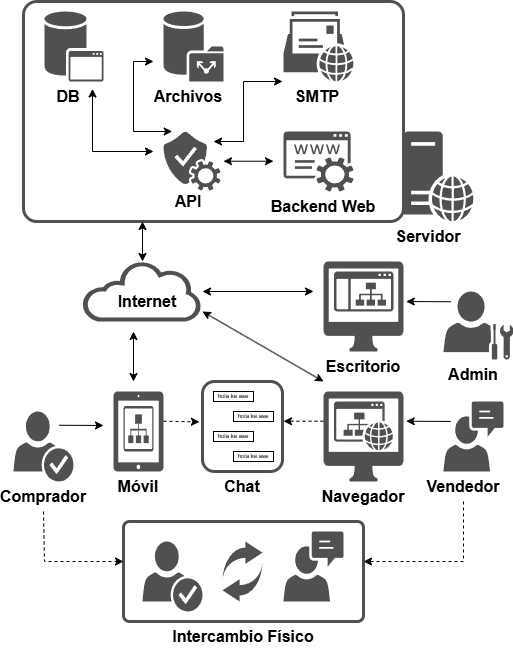

The diagram above was exported from draw.io. Its source (the exported page's mxGraphModel, read from the mxfile embedded in the PNG):
<mxGraphModel dx="1426" dy="751" grid="1" gridSize="10" guides="1" tooltips="1" connect="1" arrows="1" fold="1" page="1" pageScale="1" pageWidth="827" pageHeight="1169" math="0" shadow="0">
  <root>
    <mxCell id="d8bYkmaDosuE6Nm1SFDm-0" />
    <mxCell id="d8bYkmaDosuE6Nm1SFDm-1" parent="d8bYkmaDosuE6Nm1SFDm-0" />
    <mxCell id="d8bYkmaDosuE6Nm1SFDm-2" value="" style="rounded=1;whiteSpace=wrap;html=1;fillColor=none;strokeWidth=3;strokeColor=light-dark(#505050, #EDEDED);arcSize=6;" parent="d8bYkmaDosuE6Nm1SFDm-1" vertex="1">
      <mxGeometry x="160" y="550" width="240" height="100" as="geometry" />
    </mxCell>
    <mxCell id="d8bYkmaDosuE6Nm1SFDm-3" value="" style="rounded=1;whiteSpace=wrap;html=1;fillColor=none;strokeWidth=3;strokeColor=light-dark(#505050, #EDEDED);arcSize=6;" parent="d8bYkmaDosuE6Nm1SFDm-1" vertex="1">
      <mxGeometry x="60" y="30" width="380" height="220" as="geometry" />
    </mxCell>
    <mxCell id="d8bYkmaDosuE6Nm1SFDm-4" value="" style="sketch=0;pointerEvents=1;shadow=0;dashed=0;html=1;strokeColor=none;fillColor=#505050;labelPosition=center;verticalLabelPosition=bottom;verticalAlign=top;outlineConnect=0;align=center;shape=mxgraph.office.communications.remote_mailbox;" parent="d8bYkmaDosuE6Nm1SFDm-1" vertex="1">
      <mxGeometry x="320" y="40" width="70" height="70" as="geometry" />
    </mxCell>
    <mxCell id="d8bYkmaDosuE6Nm1SFDm-5" value="" style="sketch=0;pointerEvents=1;shadow=0;dashed=0;html=1;strokeColor=none;fillColor=#505050;labelPosition=center;verticalLabelPosition=bottom;verticalAlign=top;outlineConnect=0;align=center;shape=mxgraph.office.users.administrator;" parent="d8bYkmaDosuE6Nm1SFDm-1" vertex="1">
      <mxGeometry x="480" y="320" width="70" height="68" as="geometry" />
    </mxCell>
    <mxCell id="d8bYkmaDosuE6Nm1SFDm-6" value="" style="sketch=0;pointerEvents=1;shadow=0;dashed=0;html=1;strokeColor=none;fillColor=#505050;labelPosition=center;verticalLabelPosition=bottom;verticalAlign=top;outlineConnect=0;align=center;shape=mxgraph.office.users.communications;" parent="d8bYkmaDosuE6Nm1SFDm-1" vertex="1">
      <mxGeometry x="480" y="430" width="60" height="70" as="geometry" />
    </mxCell>
    <mxCell id="d8bYkmaDosuE6Nm1SFDm-7" value="" style="sketch=0;pointerEvents=1;shadow=0;dashed=0;html=1;strokeColor=none;fillColor=#505050;labelPosition=center;verticalLabelPosition=bottom;verticalAlign=top;outlineConnect=0;align=center;shape=mxgraph.office.users.credentials;" parent="d8bYkmaDosuE6Nm1SFDm-1" vertex="1">
      <mxGeometry x="50" y="440" width="60" height="70" as="geometry" />
    </mxCell>
    <mxCell id="d8bYkmaDosuE6Nm1SFDm-8" value="" style="sketch=0;pointerEvents=1;shadow=0;dashed=0;html=1;strokeColor=none;fillColor=#505050;labelPosition=center;verticalLabelPosition=bottom;verticalAlign=top;outlineConnect=0;align=center;shape=mxgraph.office.services.registrar_service;" parent="d8bYkmaDosuE6Nm1SFDm-1" vertex="1">
      <mxGeometry x="320" y="160" width="70" height="60" as="geometry" />
    </mxCell>
    <mxCell id="d8bYkmaDosuE6Nm1SFDm-9" value="" style="sketch=0;pointerEvents=1;shadow=0;dashed=0;html=1;strokeColor=none;fillColor=#505050;labelPosition=center;verticalLabelPosition=bottom;verticalAlign=top;outlineConnect=0;align=center;shape=mxgraph.office.services.verification_service;" parent="d8bYkmaDosuE6Nm1SFDm-1" vertex="1">
      <mxGeometry x="200" y="160" width="57" height="59" as="geometry" />
    </mxCell>
    <mxCell id="d8bYkmaDosuE6Nm1SFDm-10" value="" style="sketch=0;shadow=0;dashed=0;html=1;strokeColor=none;fillColor=#505050;labelPosition=center;verticalLabelPosition=bottom;verticalAlign=top;outlineConnect=0;align=center;shape=mxgraph.office.databases.application_store;" parent="d8bYkmaDosuE6Nm1SFDm-1" vertex="1">
      <mxGeometry x="81" y="40" width="59" height="70" as="geometry" />
    </mxCell>
    <mxCell id="d8bYkmaDosuE6Nm1SFDm-11" value="" style="sketch=0;shadow=0;dashed=0;html=1;strokeColor=none;fillColor=#505050;labelPosition=center;verticalLabelPosition=bottom;verticalAlign=top;outlineConnect=0;align=center;shape=mxgraph.office.databases.database_public_folder;" parent="d8bYkmaDosuE6Nm1SFDm-1" vertex="1">
      <mxGeometry x="200" y="40" width="60" height="70" as="geometry" />
    </mxCell>
    <mxCell id="d8bYkmaDosuE6Nm1SFDm-12" value="" style="sketch=0;pointerEvents=1;shadow=0;dashed=0;html=1;strokeColor=none;fillColor=#505050;labelPosition=center;verticalLabelPosition=bottom;verticalAlign=top;outlineConnect=0;align=center;shape=mxgraph.office.servers.web_server;" parent="d8bYkmaDosuE6Nm1SFDm-1" vertex="1">
      <mxGeometry x="440" y="160" width="70" height="90" as="geometry" />
    </mxCell>
    <mxCell id="d8bYkmaDosuE6Nm1SFDm-13" value="" style="group" parent="d8bYkmaDosuE6Nm1SFDm-1" vertex="1" connectable="0">
      <mxGeometry x="150" y="420" width="50" height="80" as="geometry" />
    </mxCell>
    <mxCell id="d8bYkmaDosuE6Nm1SFDm-14" value="" style="sketch=0;pointerEvents=1;shadow=0;dashed=0;html=1;strokeColor=none;fillColor=#505050;labelPosition=center;verticalLabelPosition=bottom;verticalAlign=top;outlineConnect=0;align=center;shape=mxgraph.office.devices.tablet_ipad;" parent="d8bYkmaDosuE6Nm1SFDm-13" vertex="1">
      <mxGeometry width="50" height="80" as="geometry" />
    </mxCell>
    <mxCell id="d8bYkmaDosuE6Nm1SFDm-15" value="" style="sketch=0;pointerEvents=1;shadow=0;dashed=0;html=1;strokeColor=none;fillColor=#505050;labelPosition=center;verticalLabelPosition=bottom;verticalAlign=top;outlineConnect=0;align=center;shape=mxgraph.office.sites.site_collection;" parent="d8bYkmaDosuE6Nm1SFDm-13" vertex="1">
      <mxGeometry x="10" y="14.5" width="30" height="45.5" as="geometry" />
    </mxCell>
    <mxCell id="d8bYkmaDosuE6Nm1SFDm-16" value="" style="group" parent="d8bYkmaDosuE6Nm1SFDm-1" vertex="1" connectable="0">
      <mxGeometry x="360" y="420" width="80" height="90" as="geometry" />
    </mxCell>
    <mxCell id="d8bYkmaDosuE6Nm1SFDm-17" value="" style="sketch=0;pointerEvents=1;shadow=0;dashed=0;html=1;strokeColor=none;fillColor=#505050;labelPosition=center;verticalLabelPosition=bottom;verticalAlign=top;outlineConnect=0;align=center;shape=mxgraph.office.devices.mac_client;" parent="d8bYkmaDosuE6Nm1SFDm-16" vertex="1">
      <mxGeometry width="80" height="90" as="geometry" />
    </mxCell>
    <mxCell id="d8bYkmaDosuE6Nm1SFDm-18" value="" style="sketch=0;pointerEvents=1;shadow=0;dashed=0;html=1;strokeColor=none;fillColor=#505050;labelPosition=center;verticalLabelPosition=bottom;verticalAlign=top;outlineConnect=0;align=center;shape=mxgraph.office.sites.website;" parent="d8bYkmaDosuE6Nm1SFDm-16" vertex="1">
      <mxGeometry x="10.5" y="10" width="59" height="49" as="geometry" />
    </mxCell>
    <mxCell id="d8bYkmaDosuE6Nm1SFDm-19" value="" style="group" parent="d8bYkmaDosuE6Nm1SFDm-1" vertex="1" connectable="0">
      <mxGeometry x="360" y="290" width="80" height="90" as="geometry" />
    </mxCell>
    <mxCell id="d8bYkmaDosuE6Nm1SFDm-20" value="" style="sketch=0;pointerEvents=1;shadow=0;dashed=0;html=1;strokeColor=none;fillColor=#505050;labelPosition=center;verticalLabelPosition=bottom;verticalAlign=top;outlineConnect=0;align=center;shape=mxgraph.office.devices.mac_client;" parent="d8bYkmaDosuE6Nm1SFDm-19" vertex="1">
      <mxGeometry width="80" height="90" as="geometry" />
    </mxCell>
    <mxCell id="d8bYkmaDosuE6Nm1SFDm-21" value="" style="sketch=0;pointerEvents=1;shadow=0;dashed=0;html=1;strokeColor=none;fillColor=#505050;labelPosition=center;verticalLabelPosition=bottom;verticalAlign=top;outlineConnect=0;align=center;shape=mxgraph.office.sites.subsite;" parent="d8bYkmaDosuE6Nm1SFDm-19" vertex="1">
      <mxGeometry x="10.5" y="10" width="59.5" height="40" as="geometry" />
    </mxCell>
    <mxCell id="d8bYkmaDosuE6Nm1SFDm-22" value="API" style="text;html=1;align=center;verticalAlign=middle;whiteSpace=wrap;rounded=0;fontStyle=1;fontSize=16;" parent="d8bYkmaDosuE6Nm1SFDm-1" vertex="1">
      <mxGeometry x="190" y="210" width="70" height="40" as="geometry" />
    </mxCell>
    <mxCell id="d8bYkmaDosuE6Nm1SFDm-23" value="DB" style="text;html=1;align=center;verticalAlign=middle;whiteSpace=wrap;rounded=0;fontStyle=1;fontSize=16;" parent="d8bYkmaDosuE6Nm1SFDm-1" vertex="1">
      <mxGeometry x="70" y="110" width="70" height="30" as="geometry" />
    </mxCell>
    <mxCell id="d8bYkmaDosuE6Nm1SFDm-24" value="Archivos" style="text;html=1;align=center;verticalAlign=middle;whiteSpace=wrap;rounded=0;fontStyle=1;fontSize=16;" parent="d8bYkmaDosuE6Nm1SFDm-1" vertex="1">
      <mxGeometry x="190" y="110" width="70" height="30" as="geometry" />
    </mxCell>
    <mxCell id="d8bYkmaDosuE6Nm1SFDm-25" value="SMTP" style="text;html=1;align=center;verticalAlign=middle;whiteSpace=wrap;rounded=0;fontStyle=1;fontSize=16;" parent="d8bYkmaDosuE6Nm1SFDm-1" vertex="1">
      <mxGeometry x="319" y="110" width="70" height="30" as="geometry" />
    </mxCell>
    <mxCell id="d8bYkmaDosuE6Nm1SFDm-26" value="Servidor" style="text;html=1;align=center;verticalAlign=middle;whiteSpace=wrap;rounded=0;fontStyle=1;fontSize=16;" parent="d8bYkmaDosuE6Nm1SFDm-1" vertex="1">
      <mxGeometry x="430" y="250" width="70" height="30" as="geometry" />
    </mxCell>
    <mxCell id="d8bYkmaDosuE6Nm1SFDm-27" value="Backend Web" style="text;html=1;align=center;verticalAlign=middle;whiteSpace=wrap;rounded=0;fontStyle=1;fontSize=16;" parent="d8bYkmaDosuE6Nm1SFDm-1" vertex="1">
      <mxGeometry x="300" y="220" width="120" height="30" as="geometry" />
    </mxCell>
    <mxCell id="d8bYkmaDosuE6Nm1SFDm-28" value="" style="sketch=0;pointerEvents=1;shadow=0;dashed=0;html=1;strokeColor=none;fillColor=#505050;labelPosition=center;verticalLabelPosition=bottom;verticalAlign=top;outlineConnect=0;align=center;shape=mxgraph.office.users.communications;" parent="d8bYkmaDosuE6Nm1SFDm-1" vertex="1">
      <mxGeometry x="320" y="560" width="60" height="70" as="geometry" />
    </mxCell>
    <mxCell id="d8bYkmaDosuE6Nm1SFDm-29" value="" style="sketch=0;pointerEvents=1;shadow=0;dashed=0;html=1;strokeColor=none;fillColor=#505050;labelPosition=center;verticalLabelPosition=bottom;verticalAlign=top;outlineConnect=0;align=center;shape=mxgraph.office.users.credentials;" parent="d8bYkmaDosuE6Nm1SFDm-1" vertex="1">
      <mxGeometry x="179" y="570" width="60" height="70" as="geometry" />
    </mxCell>
    <mxCell id="d8bYkmaDosuE6Nm1SFDm-30" value="" style="group" parent="d8bYkmaDosuE6Nm1SFDm-1" vertex="1" connectable="0">
      <mxGeometry x="259" y="570" width="40" height="60" as="geometry" />
    </mxCell>
    <mxCell id="d8bYkmaDosuE6Nm1SFDm-31" value="" style="html=1;shadow=0;dashed=0;align=center;verticalAlign=middle;shape=mxgraph.arrows2.jumpInArrow;dy=5.17;dx=17.17;arrowHead=22.33;fillColor=light-dark(#505050, #ededed);strokeColor=none;" parent="d8bYkmaDosuE6Nm1SFDm-30" vertex="1">
      <mxGeometry width="40" height="40" as="geometry" />
    </mxCell>
    <mxCell id="d8bYkmaDosuE6Nm1SFDm-32" value="" style="html=1;shadow=0;dashed=0;align=center;verticalAlign=middle;shape=mxgraph.arrows2.jumpInArrow;dy=5.17;dx=17.17;arrowHead=22.33;fillColor=light-dark(#505050, #ededed);strokeColor=none;rotation=-180;" parent="d8bYkmaDosuE6Nm1SFDm-30" vertex="1">
      <mxGeometry y="20" width="40" height="40" as="geometry" />
    </mxCell>
    <mxCell id="d8bYkmaDosuE6Nm1SFDm-33" value="" style="group" parent="d8bYkmaDosuE6Nm1SFDm-1" vertex="1" connectable="0">
      <mxGeometry x="119" y="290" width="120" height="60" as="geometry" />
    </mxCell>
    <mxCell id="d8bYkmaDosuE6Nm1SFDm-34" value="" style="sketch=0;pointerEvents=1;shadow=0;dashed=0;html=1;strokeColor=none;fillColor=#505050;labelPosition=center;verticalLabelPosition=bottom;outlineConnect=0;verticalAlign=top;align=center;shape=mxgraph.office.clouds.cloud;" parent="d8bYkmaDosuE6Nm1SFDm-33" vertex="1">
      <mxGeometry width="120" height="60" as="geometry" />
    </mxCell>
    <mxCell id="d8bYkmaDosuE6Nm1SFDm-35" value="Internet" style="text;html=1;align=center;verticalAlign=middle;whiteSpace=wrap;rounded=0;fontStyle=1;fontSize=16;" parent="d8bYkmaDosuE6Nm1SFDm-33" vertex="1">
      <mxGeometry x="30" y="20" width="70" height="40" as="geometry" />
    </mxCell>
    <mxCell id="d8bYkmaDosuE6Nm1SFDm-36" value="Escritorio" style="text;html=1;align=center;verticalAlign=middle;whiteSpace=wrap;rounded=0;fontStyle=1;fontSize=16;" parent="d8bYkmaDosuE6Nm1SFDm-1" vertex="1">
      <mxGeometry x="360" y="380" width="80" height="30" as="geometry" />
    </mxCell>
    <mxCell id="d8bYkmaDosuE6Nm1SFDm-37" value="Navegador" style="text;html=1;align=center;verticalAlign=middle;whiteSpace=wrap;rounded=0;fontStyle=1;fontSize=16;" parent="d8bYkmaDosuE6Nm1SFDm-1" vertex="1">
      <mxGeometry x="360" y="510" width="80" height="30" as="geometry" />
    </mxCell>
    <mxCell id="d8bYkmaDosuE6Nm1SFDm-38" value="Móvil" style="text;html=1;align=center;verticalAlign=middle;whiteSpace=wrap;rounded=0;fontStyle=1;fontSize=16;" parent="d8bYkmaDosuE6Nm1SFDm-1" vertex="1">
      <mxGeometry x="135" y="500" width="80" height="30" as="geometry" />
    </mxCell>
    <mxCell id="d8bYkmaDosuE6Nm1SFDm-39" value="Vendedor" style="text;html=1;align=center;verticalAlign=middle;whiteSpace=wrap;rounded=0;fontStyle=1;fontSize=16;" parent="d8bYkmaDosuE6Nm1SFDm-1" vertex="1">
      <mxGeometry x="460" y="500" width="80" height="30" as="geometry" />
    </mxCell>
    <mxCell id="d8bYkmaDosuE6Nm1SFDm-40" value="Comprador" style="text;html=1;align=center;verticalAlign=middle;whiteSpace=wrap;rounded=0;fontStyle=1;fontSize=16;" parent="d8bYkmaDosuE6Nm1SFDm-1" vertex="1">
      <mxGeometry x="40" y="510" width="80" height="30" as="geometry" />
    </mxCell>
    <mxCell id="d8bYkmaDosuE6Nm1SFDm-41" value="Admin" style="text;html=1;align=center;verticalAlign=middle;whiteSpace=wrap;rounded=0;fontStyle=1;fontSize=16;" parent="d8bYkmaDosuE6Nm1SFDm-1" vertex="1">
      <mxGeometry x="470" y="388" width="80" height="30" as="geometry" />
    </mxCell>
    <mxCell id="d8bYkmaDosuE6Nm1SFDm-42" value="Intercambio Físico" style="text;html=1;align=center;verticalAlign=middle;whiteSpace=wrap;rounded=0;fontStyle=1;fontSize=16;" parent="d8bYkmaDosuE6Nm1SFDm-1" vertex="1">
      <mxGeometry x="160" y="650" width="240" height="30" as="geometry" />
    </mxCell>
    <mxCell id="d8bYkmaDosuE6Nm1SFDm-43" value="Chat" style="text;html=1;align=center;verticalAlign=middle;whiteSpace=wrap;rounded=0;fontStyle=1;fontSize=16;" parent="d8bYkmaDosuE6Nm1SFDm-1" vertex="1">
      <mxGeometry x="239" y="500" width="80" height="30" as="geometry" />
    </mxCell>
    <mxCell id="d8bYkmaDosuE6Nm1SFDm-44" value="" style="endArrow=classic;html=1;rounded=0;exitX=1;exitY=0.25;exitDx=0;exitDy=0;startArrow=classic;startFill=1;" parent="d8bYkmaDosuE6Nm1SFDm-1" edge="1">
      <mxGeometry width="50" height="50" relative="1" as="geometry">
        <mxPoint x="129" y="117.5" as="sourcePoint" />
        <mxPoint x="190" y="180" as="targetPoint" />
        <Array as="points">
          <mxPoint x="129" y="180" />
        </Array>
      </mxGeometry>
    </mxCell>
    <mxCell id="d8bYkmaDosuE6Nm1SFDm-45" value="" style="endArrow=classic;html=1;rounded=0;exitX=0;exitY=0;exitDx=0;exitDy=0;startArrow=classic;startFill=1;" parent="d8bYkmaDosuE6Nm1SFDm-1" source="d8bYkmaDosuE6Nm1SFDm-25" edge="1">
      <mxGeometry width="50" height="50" relative="1" as="geometry">
        <mxPoint x="310" y="110" as="sourcePoint" />
        <mxPoint x="250" y="170" as="targetPoint" />
        <Array as="points">
          <mxPoint x="280" y="110" />
          <mxPoint x="280" y="170" />
        </Array>
      </mxGeometry>
    </mxCell>
    <mxCell id="d8bYkmaDosuE6Nm1SFDm-46" value="" style="endArrow=classic;html=1;rounded=0;startArrow=classic;startFill=1;" parent="d8bYkmaDosuE6Nm1SFDm-1" edge="1">
      <mxGeometry width="50" height="50" relative="1" as="geometry">
        <mxPoint x="190" y="90" as="sourcePoint" />
        <mxPoint x="208.71" y="160" as="targetPoint" />
        <Array as="points">
          <mxPoint x="170" y="90" />
          <mxPoint x="170" y="160" />
        </Array>
      </mxGeometry>
    </mxCell>
    <mxCell id="d8bYkmaDosuE6Nm1SFDm-47" value="" style="endArrow=classic;html=1;rounded=0;entryX=1;entryY=0;entryDx=0;entryDy=0;startArrow=classic;startFill=1;" parent="d8bYkmaDosuE6Nm1SFDm-1" edge="1">
      <mxGeometry width="50" height="50" relative="1" as="geometry">
        <mxPoint x="310" y="189.71" as="sourcePoint" />
        <mxPoint x="260" y="189.71" as="targetPoint" />
      </mxGeometry>
    </mxCell>
    <mxCell id="d8bYkmaDosuE6Nm1SFDm-48" value="" style="endArrow=classic;html=1;rounded=0;" parent="d8bYkmaDosuE6Nm1SFDm-1" edge="1">
      <mxGeometry width="50" height="50" relative="1" as="geometry">
        <mxPoint x="95.5" y="453.75" as="sourcePoint" />
        <mxPoint x="140" y="454" as="targetPoint" />
      </mxGeometry>
    </mxCell>
    <mxCell id="d8bYkmaDosuE6Nm1SFDm-49" value="" style="endArrow=none;html=1;rounded=0;endFill=0;startArrow=classic;startFill=1;" parent="d8bYkmaDosuE6Nm1SFDm-1" edge="1">
      <mxGeometry width="50" height="50" relative="1" as="geometry">
        <mxPoint x="442.75" y="449.71" as="sourcePoint" />
        <mxPoint x="487.25" y="449.96" as="targetPoint" />
      </mxGeometry>
    </mxCell>
    <mxCell id="d8bYkmaDosuE6Nm1SFDm-50" value="" style="endArrow=classic;html=1;rounded=0;startArrow=classic;startFill=1;" parent="d8bYkmaDosuE6Nm1SFDm-1" edge="1">
      <mxGeometry width="50" height="50" relative="1" as="geometry">
        <mxPoint x="170" y="410" as="sourcePoint" />
        <mxPoint x="170" y="360" as="targetPoint" />
      </mxGeometry>
    </mxCell>
    <mxCell id="d8bYkmaDosuE6Nm1SFDm-51" value="" style="endArrow=classic;html=1;rounded=0;startArrow=classic;startFill=1;" parent="d8bYkmaDosuE6Nm1SFDm-1" target="d8bYkmaDosuE6Nm1SFDm-34" edge="1">
      <mxGeometry width="50" height="50" relative="1" as="geometry">
        <mxPoint x="350" y="320" as="sourcePoint" />
        <mxPoint x="81" y="295" as="targetPoint" />
      </mxGeometry>
    </mxCell>
    <mxCell id="d8bYkmaDosuE6Nm1SFDm-52" value="" style="endArrow=classic;html=1;rounded=0;startArrow=classic;startFill=1;exitX=0;exitY=1;exitDx=0;exitDy=0;" parent="d8bYkmaDosuE6Nm1SFDm-1" source="d8bYkmaDosuE6Nm1SFDm-36" edge="1">
      <mxGeometry width="50" height="50" relative="1" as="geometry">
        <mxPoint x="350" y="340" as="sourcePoint" />
        <mxPoint x="239" y="340" as="targetPoint" />
      </mxGeometry>
    </mxCell>
    <mxCell id="d8bYkmaDosuE6Nm1SFDm-53" value="" style="endArrow=none;html=1;rounded=0;endFill=0;startArrow=classic;startFill=1;" parent="d8bYkmaDosuE6Nm1SFDm-1" edge="1">
      <mxGeometry width="50" height="50" relative="1" as="geometry">
        <mxPoint x="442.75" y="330" as="sourcePoint" />
        <mxPoint x="487.25" y="330.25" as="targetPoint" />
      </mxGeometry>
    </mxCell>
    <mxCell id="d8bYkmaDosuE6Nm1SFDm-54" value="" style="endArrow=classic;html=1;rounded=0;entryX=0;entryY=0.4;entryDx=0;entryDy=0;entryPerimeter=0;exitX=0.5;exitY=1;exitDx=0;exitDy=0;dashed=1;" parent="d8bYkmaDosuE6Nm1SFDm-1" source="d8bYkmaDosuE6Nm1SFDm-40" target="d8bYkmaDosuE6Nm1SFDm-2" edge="1">
      <mxGeometry width="50" height="50" relative="1" as="geometry">
        <mxPoint x="100" y="560" as="sourcePoint" />
        <mxPoint x="140.75" y="584.25" as="targetPoint" />
        <Array as="points">
          <mxPoint x="81" y="590" />
        </Array>
      </mxGeometry>
    </mxCell>
    <mxCell id="d8bYkmaDosuE6Nm1SFDm-55" value="" style="endArrow=classic;html=1;rounded=0;entryX=1;entryY=0.3;entryDx=0;entryDy=0;entryPerimeter=0;exitX=0.5;exitY=1;exitDx=0;exitDy=0;dashed=1;" parent="d8bYkmaDosuE6Nm1SFDm-1" source="d8bYkmaDosuE6Nm1SFDm-39" edge="1">
      <mxGeometry width="50" height="50" relative="1" as="geometry">
        <mxPoint x="500.00316455696213" y="540" as="sourcePoint" />
        <mxPoint x="400" y="590" as="targetPoint" />
        <Array as="points">
          <mxPoint x="500" y="590" />
        </Array>
      </mxGeometry>
    </mxCell>
    <mxCell id="d8bYkmaDosuE6Nm1SFDm-56" value="" style="endArrow=classic;html=1;rounded=0;startArrow=classic;startFill=1;" parent="d8bYkmaDosuE6Nm1SFDm-1" edge="1">
      <mxGeometry width="50" height="50" relative="1" as="geometry">
        <mxPoint x="179" y="290" as="sourcePoint" />
        <mxPoint x="179" y="250" as="targetPoint" />
      </mxGeometry>
    </mxCell>
    <mxCell id="d8bYkmaDosuE6Nm1SFDm-57" value="" style="endArrow=classic;html=1;rounded=0;dashed=1;entryX=-0.039;entryY=0.449;entryDx=0;entryDy=0;entryPerimeter=0;" parent="d8bYkmaDosuE6Nm1SFDm-1" target="d8bYkmaDosuE6Nm1SFDm-60" edge="1">
      <mxGeometry width="50" height="50" relative="1" as="geometry">
        <mxPoint x="200" y="449.71" as="sourcePoint" />
        <mxPoint x="230" y="460" as="targetPoint" />
      </mxGeometry>
    </mxCell>
    <mxCell id="d8bYkmaDosuE6Nm1SFDm-58" value="" style="endArrow=classic;html=1;rounded=0;entryX=1.013;entryY=0.449;entryDx=0;entryDy=0;dashed=1;entryPerimeter=0;" parent="d8bYkmaDosuE6Nm1SFDm-1" edge="1">
      <mxGeometry width="50" height="50" relative="1" as="geometry">
        <mxPoint x="360" y="449.71000000000004" as="sourcePoint" />
        <mxPoint x="320.03999999999996" y="449.75" as="targetPoint" />
      </mxGeometry>
    </mxCell>
    <mxCell id="d8bYkmaDosuE6Nm1SFDm-59" value="" style="group" parent="d8bYkmaDosuE6Nm1SFDm-1" vertex="1" connectable="0">
      <mxGeometry x="239" y="410" width="80" height="90" as="geometry" />
    </mxCell>
    <mxCell id="d8bYkmaDosuE6Nm1SFDm-60" value="" style="rounded=1;whiteSpace=wrap;html=1;fillColor=none;strokeWidth=3;strokeColor=light-dark(#505050, #EDEDED);" parent="d8bYkmaDosuE6Nm1SFDm-59" vertex="1">
      <mxGeometry width="80" height="90" as="geometry" />
    </mxCell>
    <mxCell id="d8bYkmaDosuE6Nm1SFDm-61" value="hola ke ase" style="rounded=0;whiteSpace=wrap;html=1;fontSize=6;" parent="d8bYkmaDosuE6Nm1SFDm-59" vertex="1">
      <mxGeometry x="31" y="30" width="40" height="10" as="geometry" />
    </mxCell>
    <mxCell id="d8bYkmaDosuE6Nm1SFDm-62" value="hola ke ase" style="rounded=0;whiteSpace=wrap;html=1;fontSize=6;" parent="d8bYkmaDosuE6Nm1SFDm-59" vertex="1">
      <mxGeometry x="11" y="10" width="40" height="10" as="geometry" />
    </mxCell>
    <mxCell id="d8bYkmaDosuE6Nm1SFDm-63" value="hola ke ase" style="rounded=0;whiteSpace=wrap;html=1;fontSize=6;" parent="d8bYkmaDosuE6Nm1SFDm-59" vertex="1">
      <mxGeometry x="11" y="50" width="40" height="10" as="geometry" />
    </mxCell>
    <mxCell id="d8bYkmaDosuE6Nm1SFDm-64" value="hola ke ase" style="rounded=0;whiteSpace=wrap;html=1;fontSize=6;" parent="d8bYkmaDosuE6Nm1SFDm-59" vertex="1">
      <mxGeometry x="31" y="70" width="40" height="10" as="geometry" />
    </mxCell>
  </root>
</mxGraphModel>